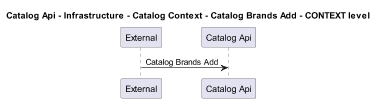

The diagram above was rendered by PlantUML. Its source (embedded in the PNG):
@startuml
!pragma layout smetana
skinparam dpi 60

title Catalog Api - Infrastructure - Catalog Context - Catalog Brands Add - CONTEXT level

participant "External" as C4InterFlow.SoftwareSystems.ExternalSystem
participant "Catalog Api" as dotnet.eShop.Architecture.SoftwareSystems.CatalogApi

C4InterFlow.SoftwareSystems.ExternalSystem -> dotnet.eShop.Architecture.SoftwareSystems.CatalogApi : Catalog Brands Add


@enduml